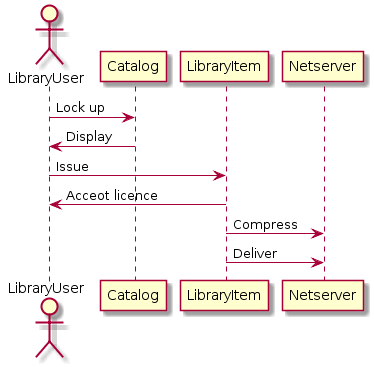

The diagram above was rendered by PlantUML. Its source (embedded in the PNG):
@startuml
actor LibraryUser
LibraryUser -> Catalog : Lock up
LibraryUser <- Catalog : Display
LibraryUser -> LibraryItem : Issue
LibraryUser <- LibraryItem : Acceot licence
Netserver <- LibraryItem : Compress
Netserver <- LibraryItem : Deliver
@enduml